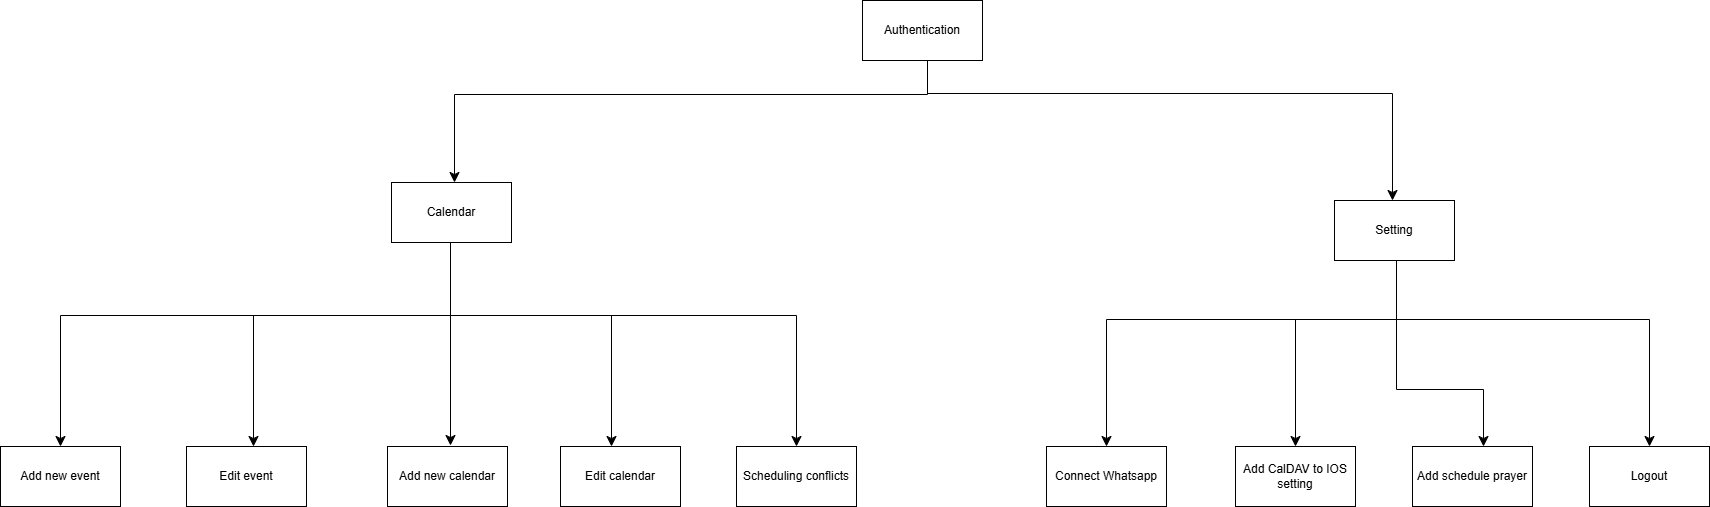

The diagram above was exported from draw.io. Its source (the exported page's mxGraphModel, read from the mxfile embedded in the PNG):
<mxGraphModel dx="1824" dy="596" grid="0" gridSize="10" guides="1" tooltips="1" connect="1" arrows="1" fold="1" page="0" pageScale="1" pageWidth="850" pageHeight="1100" math="0" shadow="0">
  <root>
    <mxCell id="0" />
    <mxCell id="1" parent="0" />
    <mxCell id="00I5cA1yGDT1kn_-bEoq-3" value="" style="edgeStyle=orthogonalEdgeStyle;rounded=0;orthogonalLoop=1;jettySize=auto;html=1;fontSize=12;startSize=8;endSize=8;" parent="1" source="00I5cA1yGDT1kn_-bEoq-1" target="00I5cA1yGDT1kn_-bEoq-2" edge="1">
      <mxGeometry relative="1" as="geometry">
        <Array as="points">
          <mxPoint x="270" y="486" />
          <mxPoint x="-203" y="486" />
        </Array>
      </mxGeometry>
    </mxCell>
    <mxCell id="00I5cA1yGDT1kn_-bEoq-16" value="" style="edgeStyle=orthogonalEdgeStyle;rounded=0;orthogonalLoop=1;jettySize=auto;html=1;fontSize=12;startSize=8;endSize=8;" parent="1" source="00I5cA1yGDT1kn_-bEoq-1" target="00I5cA1yGDT1kn_-bEoq-15" edge="1">
      <mxGeometry relative="1" as="geometry">
        <Array as="points">
          <mxPoint x="270" y="485" />
          <mxPoint x="735" y="485" />
        </Array>
      </mxGeometry>
    </mxCell>
    <mxCell id="00I5cA1yGDT1kn_-bEoq-1" value="Authentication" style="rounded=0;whiteSpace=wrap;html=1;" parent="1" vertex="1">
      <mxGeometry x="205" y="392" width="120" height="60" as="geometry" />
    </mxCell>
    <mxCell id="00I5cA1yGDT1kn_-bEoq-19" value="" style="edgeStyle=orthogonalEdgeStyle;rounded=0;orthogonalLoop=1;jettySize=auto;html=1;fontSize=12;startSize=8;endSize=8;strokeWidth=1;" parent="1" source="00I5cA1yGDT1kn_-bEoq-2" target="00I5cA1yGDT1kn_-bEoq-18" edge="1">
      <mxGeometry relative="1" as="geometry">
        <Array as="points">
          <mxPoint x="-207" y="707" />
          <mxPoint x="-597" y="707" />
        </Array>
      </mxGeometry>
    </mxCell>
    <mxCell id="00I5cA1yGDT1kn_-bEoq-21" value="" style="edgeStyle=orthogonalEdgeStyle;rounded=0;orthogonalLoop=1;jettySize=auto;html=1;fontSize=12;startSize=8;endSize=8;strokeWidth=1;" parent="1" source="00I5cA1yGDT1kn_-bEoq-2" target="00I5cA1yGDT1kn_-bEoq-20" edge="1">
      <mxGeometry relative="1" as="geometry">
        <Array as="points">
          <mxPoint x="-207" y="707" />
          <mxPoint x="-404" y="707" />
        </Array>
      </mxGeometry>
    </mxCell>
    <mxCell id="00I5cA1yGDT1kn_-bEoq-23" value="" style="edgeStyle=orthogonalEdgeStyle;rounded=0;orthogonalLoop=1;jettySize=auto;html=1;fontSize=12;startSize=8;endSize=8;strokeWidth=1;" parent="1" edge="1">
      <mxGeometry relative="1" as="geometry">
        <mxPoint x="-203.00826446280985" y="630" as="sourcePoint" />
        <mxPoint x="-207" y="837" as="targetPoint" />
        <Array as="points">
          <mxPoint x="-207" y="630" />
          <mxPoint x="-207" y="834" />
        </Array>
      </mxGeometry>
    </mxCell>
    <mxCell id="00I5cA1yGDT1kn_-bEoq-25" value="" style="edgeStyle=orthogonalEdgeStyle;rounded=0;orthogonalLoop=1;jettySize=auto;html=1;fontSize=12;startSize=8;endSize=8;strokeWidth=1;" parent="1" source="00I5cA1yGDT1kn_-bEoq-2" target="00I5cA1yGDT1kn_-bEoq-24" edge="1">
      <mxGeometry relative="1" as="geometry">
        <Array as="points">
          <mxPoint x="-207" y="707" />
          <mxPoint x="-46" y="707" />
        </Array>
      </mxGeometry>
    </mxCell>
    <mxCell id="00I5cA1yGDT1kn_-bEoq-28" value="" style="edgeStyle=orthogonalEdgeStyle;rounded=0;orthogonalLoop=1;jettySize=auto;html=1;fontSize=12;startSize=8;endSize=8;strokeWidth=1;" parent="1" source="00I5cA1yGDT1kn_-bEoq-2" target="00I5cA1yGDT1kn_-bEoq-27" edge="1">
      <mxGeometry relative="1" as="geometry">
        <Array as="points">
          <mxPoint x="-207" y="707" />
          <mxPoint x="139" y="707" />
        </Array>
      </mxGeometry>
    </mxCell>
    <mxCell id="00I5cA1yGDT1kn_-bEoq-2" value="Calendar" style="rounded=0;whiteSpace=wrap;html=1;" parent="1" vertex="1">
      <mxGeometry x="-266" y="574" width="120" height="60" as="geometry" />
    </mxCell>
    <mxCell id="00I5cA1yGDT1kn_-bEoq-30" value="" style="edgeStyle=orthogonalEdgeStyle;rounded=0;orthogonalLoop=1;jettySize=auto;html=1;fontSize=12;startSize=8;endSize=8;" parent="1" source="00I5cA1yGDT1kn_-bEoq-15" target="00I5cA1yGDT1kn_-bEoq-29" edge="1">
      <mxGeometry relative="1" as="geometry">
        <Array as="points">
          <mxPoint x="739" y="711" />
          <mxPoint x="449" y="711" />
        </Array>
      </mxGeometry>
    </mxCell>
    <mxCell id="00I5cA1yGDT1kn_-bEoq-32" value="" style="edgeStyle=orthogonalEdgeStyle;rounded=0;orthogonalLoop=1;jettySize=auto;html=1;fontSize=12;startSize=8;endSize=8;" parent="1" source="00I5cA1yGDT1kn_-bEoq-15" target="00I5cA1yGDT1kn_-bEoq-31" edge="1">
      <mxGeometry relative="1" as="geometry">
        <Array as="points">
          <mxPoint x="739" y="711" />
          <mxPoint x="638" y="711" />
        </Array>
      </mxGeometry>
    </mxCell>
    <mxCell id="00I5cA1yGDT1kn_-bEoq-34" value="" style="edgeStyle=orthogonalEdgeStyle;rounded=0;orthogonalLoop=1;jettySize=auto;html=1;fontSize=12;startSize=8;endSize=8;" parent="1" source="00I5cA1yGDT1kn_-bEoq-15" target="00I5cA1yGDT1kn_-bEoq-33" edge="1">
      <mxGeometry relative="1" as="geometry">
        <Array as="points">
          <mxPoint x="739" y="781" />
          <mxPoint x="826" y="781" />
        </Array>
      </mxGeometry>
    </mxCell>
    <mxCell id="00I5cA1yGDT1kn_-bEoq-36" value="" style="edgeStyle=orthogonalEdgeStyle;rounded=0;orthogonalLoop=1;jettySize=auto;html=1;fontSize=12;startSize=8;endSize=8;" parent="1" source="00I5cA1yGDT1kn_-bEoq-15" target="00I5cA1yGDT1kn_-bEoq-35" edge="1">
      <mxGeometry relative="1" as="geometry">
        <Array as="points">
          <mxPoint x="739" y="711" />
          <mxPoint x="992" y="711" />
        </Array>
      </mxGeometry>
    </mxCell>
    <mxCell id="00I5cA1yGDT1kn_-bEoq-15" value="Setting" style="rounded=0;whiteSpace=wrap;html=1;" parent="1" vertex="1">
      <mxGeometry x="677" y="592" width="120" height="60" as="geometry" />
    </mxCell>
    <mxCell id="00I5cA1yGDT1kn_-bEoq-18" value="Add new event" style="rounded=0;whiteSpace=wrap;html=1;" parent="1" vertex="1">
      <mxGeometry x="-657" y="838" width="120" height="60" as="geometry" />
    </mxCell>
    <mxCell id="00I5cA1yGDT1kn_-bEoq-20" value="Edit event" style="rounded=0;whiteSpace=wrap;html=1;" parent="1" vertex="1">
      <mxGeometry x="-471" y="838" width="120" height="60" as="geometry" />
    </mxCell>
    <mxCell id="00I5cA1yGDT1kn_-bEoq-22" value="Add new calendar" style="rounded=0;whiteSpace=wrap;html=1;" parent="1" vertex="1">
      <mxGeometry x="-270" y="838" width="120" height="60" as="geometry" />
    </mxCell>
    <mxCell id="00I5cA1yGDT1kn_-bEoq-24" value="Edit calendar" style="rounded=0;whiteSpace=wrap;html=1;" parent="1" vertex="1">
      <mxGeometry x="-97" y="838" width="120" height="60" as="geometry" />
    </mxCell>
    <mxCell id="00I5cA1yGDT1kn_-bEoq-27" value="Scheduling conflicts" style="rounded=0;whiteSpace=wrap;html=1;" parent="1" vertex="1">
      <mxGeometry x="79" y="838" width="120" height="60" as="geometry" />
    </mxCell>
    <mxCell id="00I5cA1yGDT1kn_-bEoq-29" value="Connect Whatsapp" style="rounded=0;whiteSpace=wrap;html=1;" parent="1" vertex="1">
      <mxGeometry x="389" y="838" width="120" height="60" as="geometry" />
    </mxCell>
    <mxCell id="00I5cA1yGDT1kn_-bEoq-31" value="Add CalDAV to IOS setting" style="rounded=0;whiteSpace=wrap;html=1;" parent="1" vertex="1">
      <mxGeometry x="578" y="838" width="120" height="60" as="geometry" />
    </mxCell>
    <mxCell id="00I5cA1yGDT1kn_-bEoq-33" value="Add schedule prayer" style="rounded=0;whiteSpace=wrap;html=1;" parent="1" vertex="1">
      <mxGeometry x="755" y="838" width="120" height="60" as="geometry" />
    </mxCell>
    <mxCell id="00I5cA1yGDT1kn_-bEoq-35" value="Logout" style="rounded=0;whiteSpace=wrap;html=1;" parent="1" vertex="1">
      <mxGeometry x="932" y="838" width="120" height="60" as="geometry" />
    </mxCell>
  </root>
</mxGraphModel>